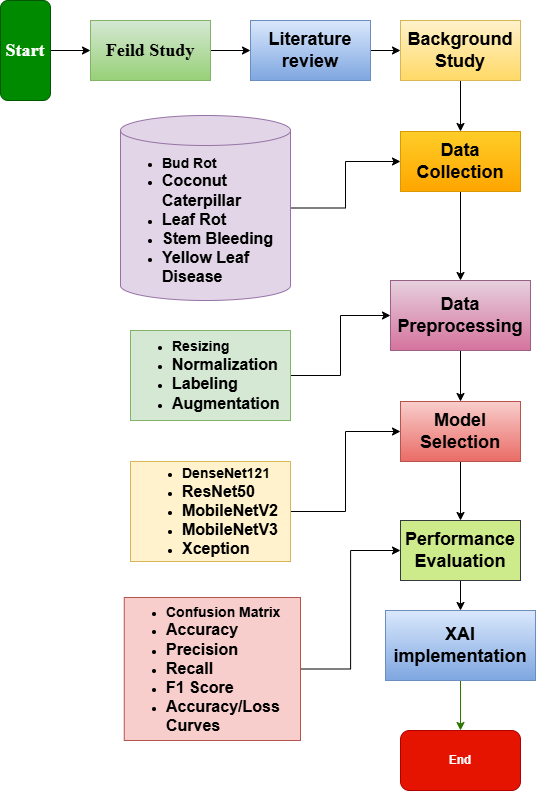

The diagram above was exported from draw.io. Its source (the exported page's mxGraphModel, read from the mxfile embedded in the PNG):
<mxGraphModel dx="1603" dy="865" grid="1" gridSize="10" guides="1" tooltips="1" connect="1" arrows="1" fold="1" page="1" pageScale="1" pageWidth="850" pageHeight="1100" math="0" shadow="0">
  <root>
    <mxCell id="0" />
    <mxCell id="1" parent="0" />
    <mxCell id="V671JnUKxNtBMhXGcUr8-1" edge="1" parent="1" source="V671JnUKxNtBMhXGcUr8-2" style="edgeStyle=orthogonalEdgeStyle;rounded=0;orthogonalLoop=1;jettySize=auto;html=1;fontStyle=1" target="V671JnUKxNtBMhXGcUr8-8" value="">
      <mxGeometry relative="1" as="geometry" />
    </mxCell>
    <mxCell id="V671JnUKxNtBMhXGcUr8-2" parent="1" style="rounded=1;whiteSpace=wrap;html=1;direction=south;fontStyle=1;fillColor=#008a00;strokeColor=#005700;fontColor=#ffffff;" value="&lt;font face=&quot;Times New Roman&quot; style=&quot;font-size: 18px;&quot;&gt;Start&lt;/font&gt;" vertex="1">
      <mxGeometry height="100" width="50" x="150" y="40" as="geometry" />
    </mxCell>
    <mxCell id="V671JnUKxNtBMhXGcUr8-3" edge="1" parent="1" source="V671JnUKxNtBMhXGcUr8-4" style="edgeStyle=orthogonalEdgeStyle;rounded=0;orthogonalLoop=1;jettySize=auto;html=1;fontStyle=1" target="V671JnUKxNtBMhXGcUr8-6" value="">
      <mxGeometry relative="1" as="geometry" />
    </mxCell>
    <mxCell id="V671JnUKxNtBMhXGcUr8-4" parent="1" style="rounded=0;whiteSpace=wrap;html=1;fontStyle=1;fillColor=#dae8fc;strokeColor=#6c8ebf;gradientColor=#7ea6e0;" value="&lt;font style=&quot;font-size: 18px;&quot;&gt;Literature review&lt;/font&gt;" vertex="1">
      <mxGeometry height="60" width="120" x="400" y="60" as="geometry" />
    </mxCell>
    <mxCell id="V671JnUKxNtBMhXGcUr8-5" edge="1" parent="1" source="V671JnUKxNtBMhXGcUr8-6" style="edgeStyle=orthogonalEdgeStyle;rounded=0;orthogonalLoop=1;jettySize=auto;html=1;fontStyle=1" target="V671JnUKxNtBMhXGcUr8-10" value="">
      <mxGeometry relative="1" as="geometry" />
    </mxCell>
    <mxCell id="V671JnUKxNtBMhXGcUr8-6" parent="1" style="rounded=0;whiteSpace=wrap;html=1;fontStyle=1;fillColor=#fff2cc;strokeColor=#d6b656;gradientColor=#ffd966;" value="&lt;font style=&quot;font-size: 18px;&quot;&gt;Background Study&lt;/font&gt;" vertex="1">
      <mxGeometry height="60" width="120" x="550" y="60" as="geometry" />
    </mxCell>
    <mxCell id="V671JnUKxNtBMhXGcUr8-7" edge="1" parent="1" source="V671JnUKxNtBMhXGcUr8-8" style="edgeStyle=orthogonalEdgeStyle;rounded=0;orthogonalLoop=1;jettySize=auto;html=1;fontStyle=1" target="V671JnUKxNtBMhXGcUr8-4" value="">
      <mxGeometry relative="1" as="geometry" />
    </mxCell>
    <mxCell id="V671JnUKxNtBMhXGcUr8-8" parent="1" style="rounded=0;whiteSpace=wrap;html=1;fontStyle=1;fillColor=#d5e8d4;strokeColor=#82b366;gradientColor=#97d077;" value="&lt;font face=&quot;Times New Roman&quot; style=&quot;font-size: 18px;&quot;&gt;Feild Study&lt;/font&gt;" vertex="1">
      <mxGeometry height="60" width="120" x="240" y="60" as="geometry" />
    </mxCell>
    <mxCell id="V671JnUKxNtBMhXGcUr8-9" edge="1" parent="1" source="V671JnUKxNtBMhXGcUr8-10" style="edgeStyle=orthogonalEdgeStyle;rounded=0;orthogonalLoop=1;jettySize=auto;html=1;fontStyle=1" target="V671JnUKxNtBMhXGcUr8-12" value="">
      <mxGeometry relative="1" as="geometry" />
    </mxCell>
    <mxCell id="V671JnUKxNtBMhXGcUr8-10" parent="1" style="rounded=0;whiteSpace=wrap;html=1;fontStyle=1;fillColor=#ffcd28;strokeColor=#d79b00;gradientColor=#ffa500;" value="&lt;font style=&quot;font-size: 18px;&quot;&gt;Data Collection&lt;/font&gt;" vertex="1">
      <mxGeometry height="60" width="120" x="550" y="171" as="geometry" />
    </mxCell>
    <mxCell id="V671JnUKxNtBMhXGcUr8-11" edge="1" parent="1" source="V671JnUKxNtBMhXGcUr8-12" style="edgeStyle=orthogonalEdgeStyle;rounded=0;orthogonalLoop=1;jettySize=auto;html=1;fontStyle=1" target="V671JnUKxNtBMhXGcUr8-14" value="">
      <mxGeometry relative="1" as="geometry" />
    </mxCell>
    <mxCell id="V671JnUKxNtBMhXGcUr8-12" parent="1" style="rounded=0;whiteSpace=wrap;html=1;fontStyle=1;fillColor=#e6d0de;strokeColor=#996185;gradientColor=#d5739d;" value="&lt;font style=&quot;font-size: 18px;&quot;&gt;Data Preprocessing&lt;/font&gt;" vertex="1">
      <mxGeometry height="70" width="140" x="540" y="320" as="geometry" />
    </mxCell>
    <mxCell id="V671JnUKxNtBMhXGcUr8-13" edge="1" parent="1" source="V671JnUKxNtBMhXGcUr8-14" style="edgeStyle=orthogonalEdgeStyle;rounded=0;orthogonalLoop=1;jettySize=auto;html=1;fontStyle=1" target="V671JnUKxNtBMhXGcUr8-16" value="">
      <mxGeometry relative="1" as="geometry" />
    </mxCell>
    <mxCell id="V671JnUKxNtBMhXGcUr8-14" parent="1" style="rounded=0;whiteSpace=wrap;html=1;fontStyle=1;fillColor=#f8cecc;strokeColor=#b85450;gradientColor=#ea6b66;" value="&lt;font style=&quot;font-size: 18px;&quot;&gt;Model Selection&lt;/font&gt;" vertex="1">
      <mxGeometry height="60" width="120" x="550" y="441" as="geometry" />
    </mxCell>
    <mxCell id="V671JnUKxNtBMhXGcUr8-15" edge="1" parent="1" source="V671JnUKxNtBMhXGcUr8-16" style="edgeStyle=orthogonalEdgeStyle;rounded=0;orthogonalLoop=1;jettySize=auto;html=1;fontStyle=1" target="V671JnUKxNtBMhXGcUr8-18" value="">
      <mxGeometry relative="1" as="geometry" />
    </mxCell>
    <mxCell id="V671JnUKxNtBMhXGcUr8-16" parent="1" style="rounded=0;whiteSpace=wrap;html=1;fontStyle=1;fillColor=#cdeb8b;strokeColor=#36393d;" value="&lt;font style=&quot;font-size: 18px;&quot;&gt;Performance Evaluation&lt;/font&gt;" vertex="1">
      <mxGeometry height="60" width="120" x="550" y="560" as="geometry" />
    </mxCell>
    <mxCell id="V671JnUKxNtBMhXGcUr8-17" edge="1" parent="1" source="V671JnUKxNtBMhXGcUr8-18" style="edgeStyle=orthogonalEdgeStyle;rounded=0;orthogonalLoop=1;jettySize=auto;html=1;fontStyle=1;fillColor=#60a917;strokeColor=#2D7600;" target="V671JnUKxNtBMhXGcUr8-20" value="">
      <mxGeometry relative="1" as="geometry" />
    </mxCell>
    <mxCell id="V671JnUKxNtBMhXGcUr8-18" parent="1" style="rounded=0;whiteSpace=wrap;html=1;fontStyle=1;fillColor=#dae8fc;strokeColor=#6c8ebf;gradientColor=#7ea6e0;" value="&lt;font style=&quot;font-size: 18px;&quot;&gt;XAI implementation&lt;/font&gt;" vertex="1">
      <mxGeometry height="70" width="150" x="535" y="650" as="geometry" />
    </mxCell>
    <mxCell id="V671JnUKxNtBMhXGcUr8-19" edge="1" parent="1" source="V671JnUKxNtBMhXGcUr8-4" style="edgeStyle=orthogonalEdgeStyle;rounded=0;orthogonalLoop=1;jettySize=auto;html=1;exitX=0.5;exitY=1;exitDx=0;exitDy=0;fontStyle=1" target="V671JnUKxNtBMhXGcUr8-4">
      <mxGeometry relative="1" as="geometry" />
    </mxCell>
    <mxCell id="V671JnUKxNtBMhXGcUr8-20" parent="1" style="rounded=1;whiteSpace=wrap;html=1;fontStyle=1;fillColor=#e51400;fontColor=#ffffff;strokeColor=#B20000;" value="End" vertex="1">
      <mxGeometry height="60" width="120" x="550" y="770" as="geometry" />
    </mxCell>
    <mxCell id="V671JnUKxNtBMhXGcUr8-21" edge="1" parent="1" source="V671JnUKxNtBMhXGcUr8-22" style="edgeStyle=orthogonalEdgeStyle;rounded=0;orthogonalLoop=1;jettySize=auto;html=1;exitX=1;exitY=0.5;exitDx=0;exitDy=0;exitPerimeter=0;entryX=0;entryY=0.5;entryDx=0;entryDy=0;" target="V671JnUKxNtBMhXGcUr8-10">
      <mxGeometry relative="1" as="geometry" />
    </mxCell>
    <mxCell id="V671JnUKxNtBMhXGcUr8-22" parent="1" style="shape=cylinder3;whiteSpace=wrap;html=1;boundedLbl=1;backgroundOutline=1;size=15;align=left;fillColor=#e1d5e7;strokeColor=#9673a6;" value="&lt;div style=&quot;&quot;&gt;&lt;ul&gt;&lt;li&gt;&lt;span style=&quot;background-color: transparent; color: light-dark(rgb(0, 0, 0), rgb(255, 255, 255));&quot;&gt;&lt;font style=&quot;font-size: 14px;&quot;&gt;&lt;b&gt;Bud Rot&lt;/b&gt;&lt;/font&gt;&lt;/span&gt;&lt;/li&gt;&lt;li&gt;&lt;span style=&quot;background-color: transparent; color: light-dark(rgb(0, 0, 0), rgb(255, 255, 255));&quot;&gt;&lt;font size=&quot;3&quot;&gt;&lt;b&gt;Coconut Caterpillar&lt;/b&gt;&lt;/font&gt;&lt;/span&gt;&lt;/li&gt;&lt;li&gt;&lt;span style=&quot;background-color: transparent; color: light-dark(rgb(0, 0, 0), rgb(255, 255, 255));&quot;&gt;&lt;font size=&quot;3&quot;&gt;&lt;b&gt;Leaf Rot&lt;/b&gt;&lt;/font&gt;&lt;/span&gt;&lt;/li&gt;&lt;li&gt;&lt;span style=&quot;background-color: transparent; color: light-dark(rgb(0, 0, 0), rgb(255, 255, 255));&quot;&gt;&lt;font size=&quot;3&quot;&gt;&lt;b&gt;Stem Bleeding&lt;/b&gt;&lt;/font&gt;&lt;/span&gt;&lt;/li&gt;&lt;li&gt;&lt;span style=&quot;background-color: transparent; color: light-dark(rgb(0, 0, 0), rgb(255, 255, 255));&quot;&gt;&lt;font size=&quot;3&quot;&gt;&lt;b&gt;Yellow Leaf Disease&lt;/b&gt;&lt;/font&gt;&lt;/span&gt;&lt;/li&gt;&lt;/ul&gt;&lt;/div&gt;" vertex="1">
      <mxGeometry height="185" width="170" x="270" y="155" as="geometry" />
    </mxCell>
    <mxCell id="V671JnUKxNtBMhXGcUr8-23" edge="1" parent="1" source="V671JnUKxNtBMhXGcUr8-24" style="edgeStyle=orthogonalEdgeStyle;rounded=0;orthogonalLoop=1;jettySize=auto;html=1;entryX=0;entryY=0.5;entryDx=0;entryDy=0;" target="V671JnUKxNtBMhXGcUr8-12">
      <mxGeometry relative="1" as="geometry" />
    </mxCell>
    <mxCell id="V671JnUKxNtBMhXGcUr8-24" parent="1" style="rounded=0;whiteSpace=wrap;html=1;align=left;fillColor=#d5e8d4;strokeColor=#82b366;" value="&lt;div&gt;&lt;ul&gt;&lt;li&gt;&lt;font style=&quot;font-size: 14px;&quot;&gt;&lt;b&gt;Resizing&lt;/b&gt;&lt;/font&gt;&lt;/li&gt;&lt;li&gt;&lt;font size=&quot;3&quot;&gt;&lt;b&gt;Normalization&lt;/b&gt;&lt;/font&gt;&lt;/li&gt;&lt;li&gt;&lt;font size=&quot;3&quot;&gt;&lt;b&gt;Labeling&lt;/b&gt;&lt;/font&gt;&lt;/li&gt;&lt;li&gt;&lt;font size=&quot;3&quot;&gt;&lt;b&gt;Augmentation&lt;/b&gt;&lt;/font&gt;&lt;/li&gt;&lt;/ul&gt;&lt;/div&gt;" vertex="1">
      <mxGeometry height="90" width="160" x="280" y="370" as="geometry" />
    </mxCell>
    <mxCell id="V671JnUKxNtBMhXGcUr8-25" edge="1" parent="1" source="V671JnUKxNtBMhXGcUr8-26" style="edgeStyle=orthogonalEdgeStyle;rounded=0;orthogonalLoop=1;jettySize=auto;html=1;exitX=1;exitY=0.5;exitDx=0;exitDy=0;" target="V671JnUKxNtBMhXGcUr8-14">
      <mxGeometry relative="1" as="geometry" />
    </mxCell>
    <mxCell id="V671JnUKxNtBMhXGcUr8-26" parent="1" style="rounded=0;whiteSpace=wrap;html=1;fillColor=#fff2cc;strokeColor=#d6b656;" value="&lt;ul style=&quot;text-align: left;&quot;&gt;&lt;li&gt;&lt;font style=&quot;font-size: 14px;&quot;&gt;&lt;b&gt;DenseNet121&lt;/b&gt;&lt;/font&gt;&lt;/li&gt;&lt;li&gt;&lt;font size=&quot;3&quot;&gt;&lt;b&gt;ResNet50&lt;/b&gt;&lt;/font&gt;&lt;/li&gt;&lt;li&gt;&lt;font size=&quot;3&quot;&gt;&lt;b&gt;MobileNetV2&lt;/b&gt;&lt;/font&gt;&lt;/li&gt;&lt;li&gt;&lt;font size=&quot;3&quot;&gt;&lt;b&gt;MobileNetV3&lt;/b&gt;&lt;/font&gt;&lt;/li&gt;&lt;li&gt;&lt;font size=&quot;3&quot;&gt;&lt;b&gt;Xception&lt;/b&gt;&lt;/font&gt;&lt;/li&gt;&lt;/ul&gt;" vertex="1">
      <mxGeometry height="100" width="160" x="280" y="501" as="geometry" />
    </mxCell>
    <mxCell id="V671JnUKxNtBMhXGcUr8-27" edge="1" parent="1" source="V671JnUKxNtBMhXGcUr8-28" style="edgeStyle=orthogonalEdgeStyle;rounded=0;orthogonalLoop=1;jettySize=auto;html=1;exitX=1;exitY=0.5;exitDx=0;exitDy=0;entryX=0;entryY=0.5;entryDx=0;entryDy=0;" target="V671JnUKxNtBMhXGcUr8-16">
      <mxGeometry relative="1" as="geometry" />
    </mxCell>
    <mxCell id="V671JnUKxNtBMhXGcUr8-28" parent="1" style="rounded=0;whiteSpace=wrap;html=1;align=left;fillColor=#f8cecc;strokeColor=#b85450;" value="&lt;div&gt;&lt;ul&gt;&lt;li&gt;&lt;b&gt;&lt;font style=&quot;font-size: 14px;&quot;&gt;Confusion Matrix&lt;/font&gt;&lt;/b&gt;&lt;/li&gt;&lt;li&gt;&lt;b&gt;&lt;font size=&quot;3&quot;&gt;Accuracy&lt;/font&gt;&lt;/b&gt;&lt;/li&gt;&lt;li&gt;&lt;b&gt;&lt;font size=&quot;3&quot;&gt;Precision&lt;/font&gt;&lt;/b&gt;&lt;/li&gt;&lt;li&gt;&lt;b&gt;&lt;font size=&quot;3&quot;&gt;Recall&lt;/font&gt;&lt;/b&gt;&lt;/li&gt;&lt;li&gt;&lt;b&gt;&lt;font size=&quot;3&quot;&gt;F1 Score&lt;/font&gt;&lt;/b&gt;&lt;/li&gt;&lt;li&gt;&lt;b&gt;&lt;font size=&quot;3&quot;&gt;Accuracy/Loss Curves&lt;/font&gt;&lt;/b&gt;&lt;/li&gt;&lt;/ul&gt;&lt;/div&gt;" vertex="1">
      <mxGeometry height="143" width="176.25" x="273.75" y="637" as="geometry" />
    </mxCell>
  </root>
</mxGraphModel>